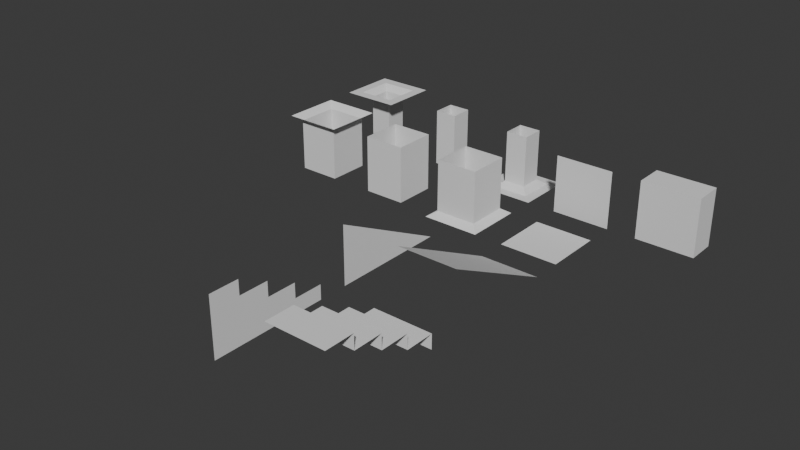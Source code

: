 # Source: tileset_base.blend  (saved by Blender 4.4.32; exported with 4.5.12 LTS)
import bpy
from mathutils import Matrix  # noqa: F401  (used for matrix-valued properties, if any)

bpy.ops.wm.read_factory_settings(use_empty=True)
scene = bpy.context.scene
scene.name = 'Scene'

# ---- collections
col_collection = bpy.data.collections.new('Collection'); scene.collection.children.link(col_collection)

# ---- world
world_world = bpy.data.worlds.new('World'); scene.world = world_world
world_world.use_nodes = True; world_world.node_tree.nodes.clear()
_N = world_world.node_tree.nodes; _L = world_world.node_tree.links
n0 = _N.new('ShaderNodeOutputWorld'); n0.name = 'World Output'; n0.location = (300, 300)
n1 = _N.new('ShaderNodeBackground'); n1.name = 'Background'; n1.location = (10, 300)
n1.inputs[0].default_value = (0.05088, 0.05088, 0.05088, 1.0)
_L.new(n1.outputs[0], n0.inputs[0])
n0.is_active_output = True
world_world.color = (0.05088, 0.05088, 0.05088)
world_world.sun_shadow_jitter_overblur = 0.0

# ---- meshes
me_plane = bpy.data.meshes.new('Plane')
me_plane.from_pydata([(-1.0, -1.0, 0.0), (1.0, -1.0, 0.0), (-1.0, 1.0, 0.0), (1.0, 1.0, 0.0)], [], [(0, 1, 3, 2)])
_uv = me_plane.uv_layers.new(name='UVMap')
_uv.uv.foreach_set('vector', [0.0, 0.0, 1.0, 0.0, 1.0, 1.0, 0.0, 1.0])
me_plane.update()
me_plane_012 = bpy.data.meshes.new('Plane.012')
me_plane_012.from_pydata([(-1.0, -1.0, 0.0), (1.0, -1.0, 0.0), (-1.0, 1.0, 0.0), (1.0, 1.0, 0.0)], [], [(0, 1, 3, 2)])
_uv = me_plane_012.uv_layers.new(name='UVMap')
_uv.uv.foreach_set('vector', [0.0, 0.0, 1.0, 0.0, 1.0, 1.0, 0.0, 1.0])
me_plane_012.update()
me_plane_017 = bpy.data.meshes.new('Plane.017')
me_plane_017.from_pydata([(-1.0, -3.0, 2.0), (1.0, -3.0, 2.0), (-1.0, 1.0, 0.0), (1.0, 1.0, 0.0)], [], [(0, 1, 3, 2)])
_uv = me_plane_017.uv_layers.new(name='UVMap')
_uv.uv.foreach_set('vector', [0.0, 0.0, 1.0, 0.0, 1.0, 1.0, 0.0, 1.0])
me_plane_017.update()
me_plane_018 = bpy.data.meshes.new('Plane.018')
me_plane_018.from_pydata([(-1.0, -3.0, 2.0), (-1.0, 1.0, 0.0), (-1.0, -3.0, 0.0), (-1.0, -3.0, 2.0)], [], [(1, 2, 3, 0)])
_uv = me_plane_018.uv_layers.new(name='UVMap')
_uv.uv.foreach_set('vector', [0.0, 1.0, 0.0, 1.0, 0.0, 1.0, 0.0, 0.0])
me_plane_018.update()
me_plane_020 = bpy.data.meshes.new('Plane.020')
me_plane_020.from_pydata([(-1.0, -3.0, 2.0), (1.0, -3.0, 2.0), (-1.0, 1.0, 0.0), (1.0, 1.0, 0.0), (-1.0, -1.0, 1.0), (1.0, -1.0, 1.0), (1.0, 0.0, 0.5), (-1.0, 0.0, 0.5), (-1.0, -2.0, 1.5), (1.0, -2.0, 1.5), (-1.0, -2.98e-07, 1.0), (1.0, -2.98e-07, 1.0), (1.0, -1.0, 1.5), (-1.0, -1.0, 1.5), (-1.0, -2.0, 2.0), (1.0, -2.0, 2.0), (1.0, 1.0, 0.5), (-1.0, 1.0, 0.5)], [], [(17, 16, 3, 2), (13, 12, 5, 4), (10, 11, 6, 7), (14, 15, 9, 8), (4, 5, 11, 10), (8, 9, 12, 13), (0, 1, 15, 14), (7, 6, 16, 17)])
_uv = me_plane_020.uv_layers.new(name='UVMap')
_uv.uv.foreach_set('vector', [0.0, 0.875, 1.0, 0.875, 1.0, 1.0, 0.0, 1.0, 0.0, 0.375, 1.0, 0.375, 1.0, 0.5, 0.0, 0.5, 0.0, 0.6242, 1.0, 0.6242, 1.0, 0.75, 0.0, 0.75, 0.0, 0.125, 1.0, 0.125, 1.0, 0.25, 0.0, 0.25, 0.0, 0.5, 1.0, 0.5, 1.0, 0.6242, 0.0, 0.6242, 0.0, 0.25, 1.0, 0.25, 1.0, 0.375, 0.0, 0.375, 0.0, 0.0, 1.0, 0.0, 1.0, 0.125, 0.0, 0.125, 0.0, 0.75, 1.0, 0.75, 1.0, 0.875, 0.0, 0.875])
me_plane_020.update()
me_plane_021 = bpy.data.meshes.new('Plane.021')
me_plane_021.from_pydata([(-1.0, -3.0, 2.0), (-1.0, 1.0, 0.0), (-1.0, -1.0, 1.0), (-1.0, 0.0, 0.5), (-1.0, -2.0, 1.5), (-1.0, -2.98e-07, 1.0), (-1.0, -1.0, 1.5), (-1.0, -2.0, 2.0), (-1.0, 1.0, 0.5), (-1.0, -3.0, 0.0), (1.0, -3.0, 0.0), (-1.0, -1.0, 0.0), (1.0, -1.0, 0.0), (-1.0, 0.0, 0.0), (1.0, 0.0, 0.0), (-1.0, -2.0, 0.0), (-1.0, -1.0, 0.0), (1.0, -1.0, 0.0), (1.0, -3.0, 0.0), (-1.0, -3.0, 0.0), (1.0, -1.0, 0.0), (-1.0, -1.0, 0.0), (-1.0, 0.0, 0.0), (1.0, 0.0, 0.0)], [], [(19, 18, 10, 9), (21, 20, 12, 11), (22, 23, 14, 13), (11, 12, 17, 16), (7, 15, 19, 0), (6, 16, 15, 4), (5, 13, 21, 2), (8, 1, 22, 3)])
_uv = me_plane_021.uv_layers.new(name='UVMap')
_uv.uv.foreach_set('vector', [0.0, 1.0, 1.0, 1.0, 1.0, 1.0, 0.0, 1.0, 0.0, 1.0, 1.0, 1.0, 1.0, 1.0, 0.0, 1.0, 0.0, 1.0, 1.0, 1.0, 1.0, 1.0, 0.0, 1.0, 0.0, 1.0, 1.0, 1.0, 1.0, 1.0, 0.0, 1.0, 0.0, 0.125, 0.0, 1.0, 0.0, 1.0, 0.0, 0.0, 0.0, 0.375, 0.0, 1.0, 0.0, 1.0, 0.0, 0.25, 0.0, 0.6242, 0.0, 1.0, 0.0, 1.0, 0.0, 0.5, 0.0, 0.875, 0.0, 1.0, 0.0, 1.0, 0.0, 0.75])
me_plane_021.update()
me_plane_001 = bpy.data.meshes.new('Plane.001')
me_plane_001.from_pydata([(-1.0, -1.0, 0.0), (1.0, -1.0, 0.0), (-1.0, 1.0, 0.0), (1.0, 1.0, 0.0), (-0.726, 0.726, 0.1905), (-0.726, -0.726, 0.1905), (0.726, -0.726, 0.1905), (0.726, 0.726, 0.1905), (-0.726, 0.726, 2.0), (-0.726, -0.726, 2.0), (0.726, -0.726, 2.0), (0.726, 0.726, 2.0)], [], [(6, 7, 11, 10), (5, 4, 2, 0), (6, 5, 0, 1), (7, 6, 1, 3), (4, 7, 3, 2), (4, 5, 9, 8), (7, 4, 8, 11), (5, 6, 10, 9)])
_uv = me_plane_001.uv_layers.new(name='UVMap')
_uv.uv.foreach_set('vector', [0.863, 0.137, 0.863, 0.863, 0.863, 0.863, 0.863, 0.137, 0.137, 0.137, 0.137, 0.863, 0.0, 1.0, 0.0, 0.0, 0.863, 0.137, 0.137, 0.137, 0.0, 0.0, 1.0, 0.0, 0.863, 0.863, 0.863, 0.137, 1.0, 0.0, 1.0, 1.0, 0.137, 0.863, 0.863, 0.863, 1.0, 1.0, 0.0, 1.0, 0.137, 0.863, 0.137, 0.137, 0.137, 0.137, 0.137, 0.863, 0.863, 0.863, 0.137, 0.863, 0.137, 0.863, 0.863, 0.863, 0.137, 0.137, 0.863, 0.137, 0.863, 0.137, 0.137, 0.137])
me_plane_001.update()
me_plane_002 = bpy.data.meshes.new('Plane.002')
me_plane_002.from_pydata([(-0.726, 0.726, 0.0), (-0.726, -0.726, 0.0), (0.726, -0.726, 0.0), (0.726, 0.726, 0.0), (-0.726, 0.726, 2.0), (-0.726, -0.726, 2.0), (0.726, -0.726, 2.0), (0.726, 0.726, 2.0)], [], [(2, 3, 7, 6), (0, 1, 5, 4), (3, 0, 4, 7), (1, 2, 6, 5)])
_uv = me_plane_002.uv_layers.new(name='UVMap')
_uv.uv.foreach_set('vector', [0.863, 0.137, 0.863, 0.863, 0.863, 0.863, 0.863, 0.137, 0.137, 0.863, 0.137, 0.137, 0.137, 0.137, 0.137, 0.863, 0.863, 0.863, 0.137, 0.863, 0.137, 0.863, 0.863, 0.863, 0.137, 0.137, 0.863, 0.137, 0.863, 0.137, 0.137, 0.137])
me_plane_002.update()
me_plane_003 = bpy.data.meshes.new('Plane.003')
me_plane_003.from_pydata([(-1.0, -1.0, 0.0), (1.0, -1.0, 0.0), (-1.0, 1.0, 0.0), (1.0, 1.0, 0.0), (-0.726, 0.726, 0.1905), (-0.726, -0.726, 0.1905), (0.726, -0.726, 0.1905), (0.726, 0.726, 0.1905), (-0.726, 0.726, 2.0), (-0.726, -0.726, 2.0), (0.726, -0.726, 2.0), (0.726, 0.726, 2.0)], [], [(6, 7, 11, 10), (5, 4, 2, 0), (6, 5, 0, 1), (7, 6, 1, 3), (4, 7, 3, 2), (4, 5, 9, 8), (7, 4, 8, 11), (5, 6, 10, 9)])
_uv = me_plane_003.uv_layers.new(name='UVMap')
_uv.uv.foreach_set('vector', [0.863, 0.137, 0.863, 0.863, 0.863, 0.863, 0.863, 0.137, 0.137, 0.137, 0.137, 0.863, 0.0, 1.0, 0.0, 0.0, 0.863, 0.137, 0.137, 0.137, 0.0, 0.0, 1.0, 0.0, 0.863, 0.863, 0.863, 0.137, 1.0, 0.0, 1.0, 1.0, 0.137, 0.863, 0.863, 0.863, 1.0, 1.0, 0.0, 1.0, 0.137, 0.863, 0.137, 0.137, 0.137, 0.137, 0.137, 0.863, 0.863, 0.863, 0.137, 0.863, 0.137, 0.863, 0.863, 0.863, 0.137, 0.137, 0.863, 0.137, 0.863, 0.137, 0.137, 0.137])
me_plane_003.update()
me_plane_004 = bpy.data.meshes.new('Plane.004')
me_plane_004.from_pydata([(-0.6484, -0.6484, 0.0), (0.6484, -0.6484, 0.0), (-0.6484, 0.6484, 0.0), (0.6484, 0.6484, 0.0), (-0.3884, 0.3884, 0.1905), (-0.3884, -0.3884, 0.1905), (0.3884, -0.3884, 0.1905), (0.3884, 0.3884, 0.1905), (-0.3884, 0.3884, 2.0), (-0.3884, -0.3884, 2.0), (0.3884, -0.3884, 2.0), (0.3884, 0.3884, 2.0), (-1.001, -1.001, 0.0), (1.001, -1.001, 0.0), (-1.001, 1.001, 0.0), (1.001, 1.001, 0.0)], [], [(6, 7, 11, 10), (5, 4, 2, 0), (6, 5, 0, 1), (7, 6, 1, 3), (4, 7, 3, 2), (4, 5, 9, 8), (7, 4, 8, 11), (5, 6, 10, 9), (2, 3, 15, 14), (1, 0, 12, 13), (3, 1, 13, 15), (0, 2, 14, 12)])
_uv = me_plane_004.uv_layers.new(name='UVMap')
_uv.uv.foreach_set('vector', [0.863, 0.137, 0.863, 0.863, 0.863, 0.863, 0.863, 0.137, 0.137, 0.137, 0.137, 0.863, 0.0, 1.0, 0.0, 0.0, 0.863, 0.137, 0.137, 0.137, 0.0, 0.0, 1.0, 0.0, 0.863, 0.863, 0.863, 0.137, 1.0, 0.0, 1.0, 1.0, 0.137, 0.863, 0.863, 0.863, 1.0, 1.0, 0.0, 1.0, 0.137, 0.863, 0.137, 0.137, 0.137, 0.137, 0.137, 0.863, 0.863, 0.863, 0.137, 0.863, 0.137, 0.863, 0.863, 0.863, 0.137, 0.137, 0.863, 0.137, 0.863, 0.137, 0.137, 0.137, 0.0, 1.0, 1.0, 1.0, 1.0, 1.0, 0.0, 1.0, 1.0, 0.0, 0.0, 0.0, 0.0, 0.0, 1.0, 0.0, 1.0, 1.0, 1.0, 0.0, 1.0, 0.0, 1.0, 1.0, 0.0, 0.0, 0.0, 1.0, 0.0, 1.0, 0.0, 0.0])
me_plane_004.update()
me_plane_007 = bpy.data.meshes.new('Plane.007')
me_plane_007.from_pydata([(-0.3884, 0.3884, 0.0), (-0.3884, -0.3884, 0.0), (0.3884, -0.3884, 0.0), (0.3884, 0.3884, 0.0), (-0.3884, 0.3884, 2.0), (-0.3884, -0.3884, 2.0), (0.3884, -0.3884, 2.0), (0.3884, 0.3884, 2.0)], [], [(2, 3, 7, 6), (0, 1, 5, 4), (3, 0, 4, 7), (1, 2, 6, 5)])
_uv = me_plane_007.uv_layers.new(name='UVMap')
_uv.uv.foreach_set('vector', [0.863, 0.137, 0.863, 0.863, 0.863, 0.863, 0.863, 0.137, 0.137, 0.863, 0.137, 0.137, 0.137, 0.137, 0.137, 0.863, 0.863, 0.863, 0.137, 0.863, 0.137, 0.863, 0.863, 0.863, 0.137, 0.137, 0.863, 0.137, 0.863, 0.137, 0.137, 0.137])
me_plane_007.update()
me_plane_008 = bpy.data.meshes.new('Plane.008')
me_plane_008.from_pydata([(-0.6484, -0.6484, 0.0), (0.6484, -0.6484, 0.0), (-0.6484, 0.6484, 0.0), (0.6484, 0.6484, 0.0), (-0.3884, 0.3884, 0.1905), (-0.3884, -0.3884, 0.1905), (0.3884, -0.3884, 0.1905), (0.3884, 0.3884, 0.1905), (-0.3884, 0.3884, 2.0), (-0.3884, -0.3884, 2.0), (0.3884, -0.3884, 2.0), (0.3884, 0.3884, 2.0), (-1.001, -1.001, 0.0), (1.001, -1.001, 0.0), (-1.001, 1.001, 0.0), (1.001, 1.001, 0.0)], [], [(6, 7, 11, 10), (5, 4, 2, 0), (6, 5, 0, 1), (7, 6, 1, 3), (4, 7, 3, 2), (4, 5, 9, 8), (7, 4, 8, 11), (5, 6, 10, 9), (2, 3, 15, 14), (1, 0, 12, 13), (3, 1, 13, 15), (0, 2, 14, 12)])
_uv = me_plane_008.uv_layers.new(name='UVMap')
_uv.uv.foreach_set('vector', [0.863, 0.137, 0.863, 0.863, 0.863, 0.863, 0.863, 0.137, 0.137, 0.137, 0.137, 0.863, 0.0, 1.0, 0.0, 0.0, 0.863, 0.137, 0.137, 0.137, 0.0, 0.0, 1.0, 0.0, 0.863, 0.863, 0.863, 0.137, 1.0, 0.0, 1.0, 1.0, 0.137, 0.863, 0.863, 0.863, 1.0, 1.0, 0.0, 1.0, 0.137, 0.863, 0.137, 0.137, 0.137, 0.137, 0.137, 0.863, 0.863, 0.863, 0.137, 0.863, 0.137, 0.863, 0.863, 0.863, 0.137, 0.137, 0.863, 0.137, 0.863, 0.137, 0.137, 0.137, 0.0, 1.0, 1.0, 1.0, 1.0, 1.0, 0.0, 1.0, 1.0, 0.0, 0.0, 0.0, 0.0, 0.0, 1.0, 0.0, 1.0, 1.0, 1.0, 0.0, 1.0, 0.0, 1.0, 1.0, 0.0, 0.0, 0.0, 1.0, 0.0, 1.0, 0.0, 0.0])
me_plane_008.update()
me_plane_009 = bpy.data.meshes.new('Plane.009')
me_plane_009.from_pydata([(-1.0, -1.0, 0.0), (1.0, -1.0, 0.0), (-1.0, 1.0, 0.0), (1.0, 1.0, 0.0), (-1.0, 1.0, 1.0), (-1.0, -1.0, 1.0), (1.0, -1.0, 1.0), (1.0, 1.0, 1.0)], [], [(0, 2, 3, 1), (5, 6, 7, 4), (3, 2, 4, 7), (0, 1, 6, 5), (1, 3, 7, 6), (2, 0, 5, 4)])
_uv = me_plane_009.uv_layers.new(name='UVMap')
_uv.uv.foreach_set('vector', [0.0, 0.0, 0.0, 1.0, 1.0, 1.0, 1.0, 0.0, 0.0, 0.0, 1.0, 0.0, 1.0, 1.0, 0.0, 1.0, 1.0, 1.0, 0.0, 1.0, 0.0, 1.0, 1.0, 1.0, 0.0, 0.0, 1.0, 0.0, 1.0, 0.0, 0.0, 0.0, 1.0, 0.0, 1.0, 1.0, 1.0, 1.0, 1.0, 0.0, 0.0, 1.0, 0.0, 0.0, 0.0, 0.0, 0.0, 1.0])
me_plane_009.update()

# ---- objects
ob_floor = bpy.data.objects.new('Floor', me_plane)
ob_wall_low = bpy.data.objects.new('Wall Low', me_plane_012)
ob_slope = bpy.data.objects.new('Slope', me_plane_017)
ob_slope_side = bpy.data.objects.new('Slope Side', me_plane_018)
ob_staircase = bpy.data.objects.new('Staircase', me_plane_020)
ob_staircase_side = bpy.data.objects.new('Staircase Side', me_plane_021)
ob_thick_pillar_base = bpy.data.objects.new('Thick Pillar Base', me_plane_001)
ob_thick_pillar_middle = bpy.data.objects.new('Thick Pillar Middle', me_plane_002)
ob_thick_pillar_top = bpy.data.objects.new('Thick Pillar Top', me_plane_003)
ob_slim_pillar_base = bpy.data.objects.new('Slim Pillar Base', me_plane_004)
ob_slim_pillar_middle = bpy.data.objects.new('Slim Pillar Middle', me_plane_007)
ob_slim_pillar_top = bpy.data.objects.new('Slim Pillar Top', me_plane_008)
ob_thick_wall = bpy.data.objects.new('Thick Wall', me_plane_009)

# ---- transforms, parenting, visibility, modifiers, constraints
ob_floor.location = (0.0, -1.0, 0.0)
ob_wall_low.location = (0.0, 1.0, 1.0)
ob_wall_low.rotation_euler = (-1.571, -1.571, 0.0)
ob_slope.location = (0.0, -4.0, 0.0)
ob_slope_side.location = (-2.0, -4.0, 0.0)
ob_staircase.location = (0.0, -9.0, 0.0)
ob_staircase_side.location = (-2.0, -9.0, 0.0)
ob_thick_pillar_base.location = (-3.0, -1.0, 0.0)
ob_thick_pillar_middle.location = (-6.0, -1.0, 0.0)
ob_thick_pillar_top.location = (-9.0, -1.0, 2.0)
ob_thick_pillar_top.rotation_euler = (-3.142, -0.0, 0.0)
ob_slim_pillar_base.location = (-3.0, 2.0, 0.0)
ob_slim_pillar_middle.location = (-6.0, 2.0, 0.0)
ob_slim_pillar_top.location = (-9.0, 2.0, 2.0)
ob_slim_pillar_top.rotation_euler = (-3.142, -0.0, 1.686e-07)
ob_thick_wall.location = (3.0, 1.0, 1.0)
ob_thick_wall.rotation_euler = (-1.571, -1.571, 0.0)

# ---- collection membership
col_collection.objects.link(ob_floor)
col_collection.objects.link(ob_wall_low)
col_collection.objects.link(ob_slope)
col_collection.objects.link(ob_slope_side)
col_collection.objects.link(ob_staircase)
col_collection.objects.link(ob_staircase_side)
col_collection.objects.link(ob_thick_pillar_base)
col_collection.objects.link(ob_thick_pillar_middle)
col_collection.objects.link(ob_thick_pillar_top)
col_collection.objects.link(ob_slim_pillar_base)
col_collection.objects.link(ob_slim_pillar_middle)
col_collection.objects.link(ob_slim_pillar_top)
col_collection.objects.link(ob_thick_wall)

# ---- scene / render settings (as saved in the file)
scene.frame_start = 1; scene.frame_end = 250; scene.frame_set(-260)
scene.render.engine = 'BLENDER_EEVEE_NEXT'
bpy.context.view_layer.update()

# ---- added for rendering (the .blend has no active camera and no usable light): camera, sun
cam_auto = bpy.data.cameras.new('AutoCamera')
cam_auto.lens = 50.0
cam_auto.sensor_width = 36.0
cam_auto.clip_end = 1000.0
ob_auto_camera = bpy.data.objects.new('AutoCamera', cam_auto)
scene.collection.objects.link(ob_auto_camera)
ob_auto_camera.location = (16.0746, -27.3896, 16.26)
ob_auto_camera.rotation_euler = (1.09748, -7.21219e-08, 0.694738)
scene.camera = ob_auto_camera
light_auto_sun = bpy.data.lights.new('AutoSun', 'SUN')
light_auto_sun.energy = 3.0
light_auto_sun.angle = 0.0523599
ob_auto_sun = bpy.data.objects.new('AutoSun', light_auto_sun)
scene.collection.objects.link(ob_auto_sun)
ob_auto_sun.rotation_euler = (0.872665, 0.174533, 0.523599)
bpy.context.view_layer.update()

